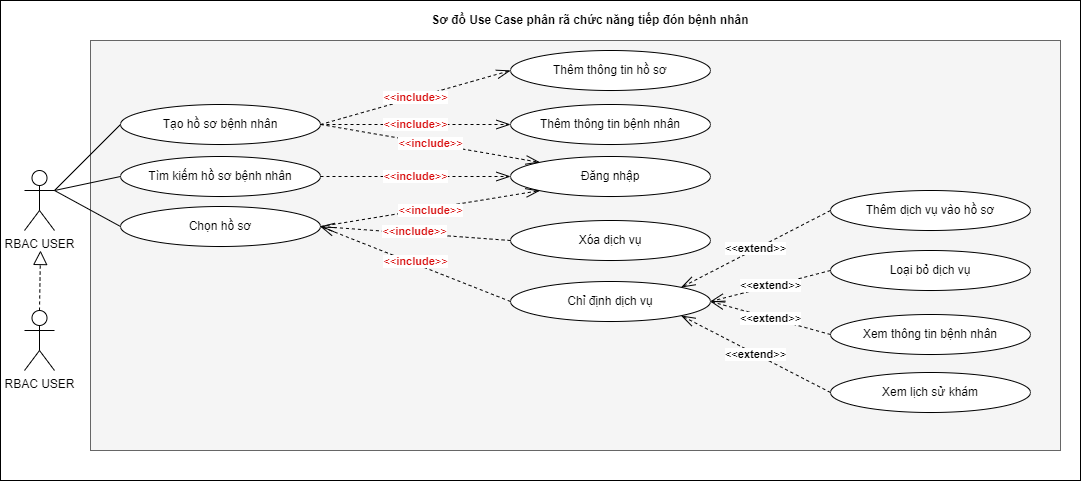

The diagram above was exported from draw.io. Its source (the exported page's mxGraphModel, read from the mxfile embedded in the PNG):
<mxGraphModel dx="3762" dy="2733" grid="1" gridSize="10" guides="1" tooltips="1" connect="1" arrows="1" fold="1" page="1" pageScale="1" pageWidth="900" pageHeight="1600" math="0" shadow="0">
  <root>
    <mxCell id="0" />
    <mxCell id="1" parent="0" />
    <mxCell id="2" value="" style="group" vertex="1" connectable="0" parent="1">
      <mxGeometry x="-160" y="3520" width="1080" height="480" as="geometry" />
    </mxCell>
    <mxCell id="3" value="" style="rounded=0;whiteSpace=wrap;html=1;" vertex="1" parent="2">
      <mxGeometry width="1080" height="480" as="geometry" />
    </mxCell>
    <mxCell id="4" value="" style="rounded=0;whiteSpace=wrap;html=1;fillColor=#f5f5f5;fontColor=#333333;strokeColor=#666666;" vertex="1" parent="2">
      <mxGeometry x="90" y="40" width="970" height="410" as="geometry" />
    </mxCell>
    <mxCell id="5" value="RBAC USER" style="shape=umlActor;verticalLabelPosition=bottom;verticalAlign=top;html=1;outlineConnect=0;" vertex="1" parent="2">
      <mxGeometry x="24" y="170" width="30" height="60" as="geometry" />
    </mxCell>
    <mxCell id="6" value="Tìm kiếm hồ sơ bệnh nhân" style="ellipse;whiteSpace=wrap;html=1;" vertex="1" parent="2">
      <mxGeometry x="120" y="156" width="200" height="40" as="geometry" />
    </mxCell>
    <mxCell id="7" value="RBAC USER" style="shape=umlActor;verticalLabelPosition=bottom;verticalAlign=top;html=1;outlineConnect=0;" vertex="1" parent="2">
      <mxGeometry x="24" y="310" width="30" height="60" as="geometry" />
    </mxCell>
    <mxCell id="8" value="" style="endArrow=none;html=1;rounded=0;exitX=1;exitY=0.3333333333333333;exitDx=0;exitDy=0;exitPerimeter=0;entryX=0;entryY=0.5;entryDx=0;entryDy=0;" edge="1" parent="2" source="5" target="6">
      <mxGeometry width="50" height="50" relative="1" as="geometry">
        <mxPoint x="230" y="260" as="sourcePoint" />
        <mxPoint x="280" y="210" as="targetPoint" />
      </mxGeometry>
    </mxCell>
    <mxCell id="9" value="" style="endArrow=block;dashed=1;endFill=0;endSize=12;html=1;rounded=0;exitX=0.5;exitY=0;exitDx=0;exitDy=0;exitPerimeter=0;" edge="1" parent="2" source="7">
      <mxGeometry width="160" relative="1" as="geometry">
        <mxPoint x="80" y="360" as="sourcePoint" />
        <mxPoint x="40" y="250" as="targetPoint" />
      </mxGeometry>
    </mxCell>
    <mxCell id="10" value="Sơ đồ Use Case phân rã chức năng tiếp đón bệnh nhân" style="text;html=1;strokeColor=none;fillColor=none;align=center;verticalAlign=middle;whiteSpace=wrap;rounded=0;fontStyle=1" vertex="1" parent="2">
      <mxGeometry x="370" y="5" width="440" height="30" as="geometry" />
    </mxCell>
    <mxCell id="11" value="Chọn hồ sơ" style="ellipse;whiteSpace=wrap;html=1;" vertex="1" parent="2">
      <mxGeometry x="120" y="206" width="200" height="40" as="geometry" />
    </mxCell>
    <mxCell id="12" value="" style="endArrow=none;html=1;rounded=0;exitX=1;exitY=0.3333333333333333;exitDx=0;exitDy=0;exitPerimeter=0;entryX=0;entryY=0.5;entryDx=0;entryDy=0;" edge="1" parent="2" source="5" target="11">
      <mxGeometry width="50" height="50" relative="1" as="geometry">
        <mxPoint x="64" y="200" as="sourcePoint" />
        <mxPoint x="130" y="170" as="targetPoint" />
      </mxGeometry>
    </mxCell>
    <mxCell id="13" value="Đăng nhập" style="ellipse;whiteSpace=wrap;html=1;" vertex="1" parent="2">
      <mxGeometry x="510" y="156" width="200" height="40" as="geometry" />
    </mxCell>
    <mxCell id="14" value="&lt;font color=&quot;#d80e0e&quot;&gt;&amp;lt;&amp;lt;&lt;b&gt;include&lt;/b&gt;&amp;gt;&amp;gt;&lt;/font&gt;" style="endArrow=openThin;endSize=12;dashed=1;html=1;rounded=0;exitX=1;exitY=0.5;exitDx=0;exitDy=0;entryX=0;entryY=0.5;entryDx=0;entryDy=0;endFill=0;" edge="1" parent="2" source="6" target="13">
      <mxGeometry width="160" relative="1" as="geometry">
        <mxPoint x="510" y="240" as="sourcePoint" />
        <mxPoint x="749" y="174" as="targetPoint" />
      </mxGeometry>
    </mxCell>
    <mxCell id="15" value="Xóa dịch vụ" style="ellipse;whiteSpace=wrap;html=1;" vertex="1" parent="2">
      <mxGeometry x="510" y="220" width="200" height="40" as="geometry" />
    </mxCell>
    <mxCell id="16" value="Tạo hồ sơ bệnh nhân" style="ellipse;whiteSpace=wrap;html=1;" vertex="1" parent="2">
      <mxGeometry x="120" y="104" width="200" height="40" as="geometry" />
    </mxCell>
    <mxCell id="17" value="" style="endArrow=none;html=1;rounded=0;exitX=1;exitY=0.3333333333333333;exitDx=0;exitDy=0;exitPerimeter=0;entryX=0;entryY=0.5;entryDx=0;entryDy=0;" edge="1" parent="2" source="5" target="16">
      <mxGeometry width="50" height="50" relative="1" as="geometry">
        <mxPoint x="64" y="200" as="sourcePoint" />
        <mxPoint x="130" y="286" as="targetPoint" />
      </mxGeometry>
    </mxCell>
    <mxCell id="18" value="&lt;font color=&quot;#d80e0e&quot;&gt;&amp;lt;&amp;lt;&lt;b&gt;include&lt;/b&gt;&amp;gt;&amp;gt;&lt;/font&gt;" style="endArrow=openThin;endSize=12;dashed=1;html=1;rounded=0;exitX=1;exitY=0.5;exitDx=0;exitDy=0;entryX=0;entryY=0;entryDx=0;entryDy=0;endFill=0;" edge="1" parent="2" source="16" target="13">
      <mxGeometry width="160" relative="1" as="geometry">
        <mxPoint x="330" y="186" as="sourcePoint" />
        <mxPoint x="520" y="220" as="targetPoint" />
      </mxGeometry>
    </mxCell>
    <mxCell id="19" value="&lt;font color=&quot;#d80e0e&quot;&gt;&amp;lt;&amp;lt;&lt;b&gt;include&lt;/b&gt;&amp;gt;&amp;gt;&lt;/font&gt;" style="endArrow=openThin;endSize=12;dashed=1;html=1;rounded=0;exitX=1;exitY=0.5;exitDx=0;exitDy=0;endFill=0;entryX=0;entryY=1;entryDx=0;entryDy=0;" edge="1" parent="2" source="11" target="13">
      <mxGeometry x="0.0048" y="-2" width="160" relative="1" as="geometry">
        <mxPoint x="330" y="286" as="sourcePoint" />
        <mxPoint x="549" y="234" as="targetPoint" />
        <mxPoint as="offset" />
      </mxGeometry>
    </mxCell>
    <mxCell id="20" value="Chỉ định dịch vụ" style="ellipse;whiteSpace=wrap;html=1;" vertex="1" parent="2">
      <mxGeometry x="510" y="281" width="200" height="40" as="geometry" />
    </mxCell>
    <mxCell id="21" value="&lt;font color=&quot;#d80e0e&quot;&gt;&amp;lt;&amp;lt;&lt;b&gt;include&lt;/b&gt;&amp;gt;&amp;gt;&lt;/font&gt;" style="endArrow=openThin;endSize=12;dashed=1;html=1;rounded=0;exitX=0;exitY=0.5;exitDx=0;exitDy=0;endFill=0;entryX=1;entryY=0.5;entryDx=0;entryDy=0;" edge="1" parent="2" source="15" target="11">
      <mxGeometry x="0.0048" y="-2" width="160" relative="1" as="geometry">
        <mxPoint x="330" y="236" as="sourcePoint" />
        <mxPoint x="549" y="200" as="targetPoint" />
        <mxPoint as="offset" />
      </mxGeometry>
    </mxCell>
    <mxCell id="22" value="&lt;font color=&quot;#d80e0e&quot;&gt;&amp;lt;&amp;lt;&lt;b&gt;include&lt;/b&gt;&amp;gt;&amp;gt;&lt;/font&gt;" style="endArrow=openThin;endSize=12;dashed=1;html=1;rounded=0;exitX=0;exitY=0.5;exitDx=0;exitDy=0;endFill=0;entryX=1;entryY=0.5;entryDx=0;entryDy=0;" edge="1" parent="2" source="20" target="11">
      <mxGeometry x="0.0048" y="-2" width="160" relative="1" as="geometry">
        <mxPoint x="520" y="250" as="sourcePoint" />
        <mxPoint x="330" y="236" as="targetPoint" />
        <mxPoint as="offset" />
      </mxGeometry>
    </mxCell>
    <mxCell id="23" value="Thêm dịch vụ vào hồ sơ" style="ellipse;whiteSpace=wrap;html=1;" vertex="1" parent="2">
      <mxGeometry x="830" y="190" width="200" height="40" as="geometry" />
    </mxCell>
    <mxCell id="24" value="Loại bỏ dịch vụ" style="ellipse;whiteSpace=wrap;html=1;" vertex="1" parent="2">
      <mxGeometry x="830" y="250" width="200" height="40" as="geometry" />
    </mxCell>
    <mxCell id="25" value="Xem thông tin bệnh nhân" style="ellipse;whiteSpace=wrap;html=1;" vertex="1" parent="2">
      <mxGeometry x="830" y="314" width="200" height="40" as="geometry" />
    </mxCell>
    <mxCell id="26" value="&amp;lt;&amp;lt;&lt;b&gt;extend&lt;/b&gt;&amp;gt;&amp;gt;" style="endArrow=openThin;endSize=12;dashed=1;html=1;rounded=0;entryX=1;entryY=0.5;entryDx=0;entryDy=0;endFill=0;exitX=0;exitY=0.5;exitDx=0;exitDy=0;" edge="1" parent="2" source="25" target="20">
      <mxGeometry width="160" relative="1" as="geometry">
        <mxPoint x="770" y="410" as="sourcePoint" />
        <mxPoint x="580" y="380" as="targetPoint" />
      </mxGeometry>
    </mxCell>
    <mxCell id="27" value="&amp;lt;&amp;lt;&lt;b&gt;extend&lt;/b&gt;&amp;gt;&amp;gt;" style="endArrow=openThin;endSize=12;dashed=1;html=1;rounded=0;entryX=1;entryY=0.5;entryDx=0;entryDy=0;endFill=0;exitX=0;exitY=0.5;exitDx=0;exitDy=0;" edge="1" parent="2" source="24" target="20">
      <mxGeometry width="160" relative="1" as="geometry">
        <mxPoint x="790" y="362" as="sourcePoint" />
        <mxPoint x="691" y="314" as="targetPoint" />
      </mxGeometry>
    </mxCell>
    <mxCell id="28" value="&amp;lt;&amp;lt;&lt;b&gt;extend&lt;/b&gt;&amp;gt;&amp;gt;" style="endArrow=openThin;endSize=12;dashed=1;html=1;rounded=0;entryX=1;entryY=0;entryDx=0;entryDy=0;endFill=0;exitX=0;exitY=0.5;exitDx=0;exitDy=0;" edge="1" parent="2" source="23" target="20">
      <mxGeometry width="160" relative="1" as="geometry">
        <mxPoint x="800" y="372" as="sourcePoint" />
        <mxPoint x="701" y="324" as="targetPoint" />
      </mxGeometry>
    </mxCell>
    <mxCell id="29" value="Thêm thông tin hồ sơ" style="ellipse;whiteSpace=wrap;html=1;" vertex="1" parent="2">
      <mxGeometry x="510" y="50" width="200" height="40" as="geometry" />
    </mxCell>
    <mxCell id="30" value="Thêm thông tin bệnh nhân" style="ellipse;whiteSpace=wrap;html=1;" vertex="1" parent="2">
      <mxGeometry x="510" y="104" width="200" height="40" as="geometry" />
    </mxCell>
    <mxCell id="31" value="&lt;font color=&quot;#d80e0e&quot;&gt;&amp;lt;&amp;lt;&lt;b&gt;include&lt;/b&gt;&amp;gt;&amp;gt;&lt;/font&gt;" style="endArrow=openThin;endSize=12;dashed=1;html=1;rounded=0;exitX=1;exitY=0.5;exitDx=0;exitDy=0;entryX=0;entryY=0.5;entryDx=0;entryDy=0;endFill=0;" edge="1" parent="2" source="16" target="29">
      <mxGeometry width="160" relative="1" as="geometry">
        <mxPoint x="330" y="134" as="sourcePoint" />
        <mxPoint x="549" y="172" as="targetPoint" />
      </mxGeometry>
    </mxCell>
    <mxCell id="32" value="&lt;font color=&quot;#d80e0e&quot;&gt;&amp;lt;&amp;lt;&lt;b&gt;include&lt;/b&gt;&amp;gt;&amp;gt;&lt;/font&gt;" style="endArrow=openThin;endSize=12;dashed=1;html=1;rounded=0;exitX=1;exitY=0.5;exitDx=0;exitDy=0;entryX=0;entryY=0.5;entryDx=0;entryDy=0;endFill=0;" edge="1" parent="2" source="16" target="30">
      <mxGeometry width="160" relative="1" as="geometry">
        <mxPoint x="340" y="144" as="sourcePoint" />
        <mxPoint x="559" y="182" as="targetPoint" />
      </mxGeometry>
    </mxCell>
    <mxCell id="33" value="Xem lịch sử khám" style="ellipse;whiteSpace=wrap;html=1;" vertex="1" parent="2">
      <mxGeometry x="830" y="372" width="200" height="40" as="geometry" />
    </mxCell>
    <mxCell id="34" value="&amp;lt;&amp;lt;&lt;b&gt;extend&lt;/b&gt;&amp;gt;&amp;gt;" style="endArrow=openThin;endSize=12;dashed=1;html=1;rounded=0;entryX=1;entryY=1;entryDx=0;entryDy=0;endFill=0;exitX=0;exitY=0.5;exitDx=0;exitDy=0;" edge="1" parent="2" source="33" target="20">
      <mxGeometry width="160" relative="1" as="geometry">
        <mxPoint x="840" y="333" as="sourcePoint" />
        <mxPoint x="720" y="300" as="targetPoint" />
      </mxGeometry>
    </mxCell>
  </root>
</mxGraphModel>